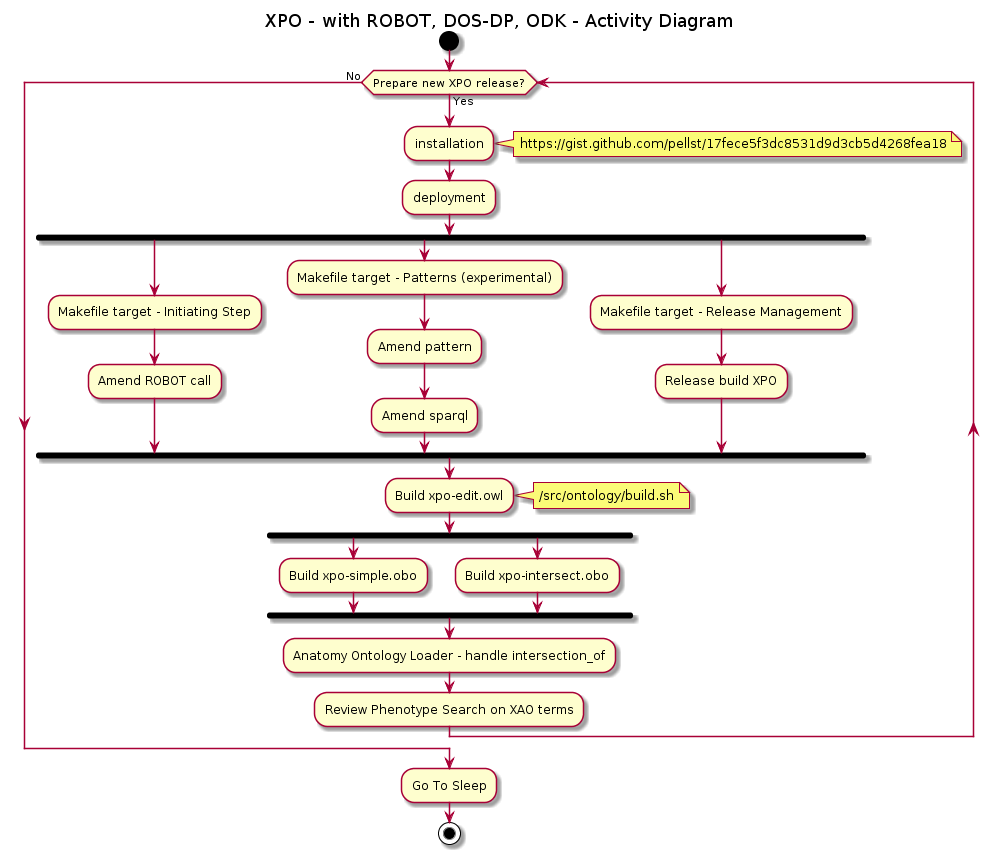

The diagram above was rendered by PlantUML. Its source (embedded in the PNG):
@startuml
title XPO - with ROBOT, DOS-DP, ODK - Activity Diagram 


start



while (Prepare new XPO release?)  is (Yes)
 :installation;
 note right: https://gist.github.com/pellst/17fece5f3dc8531d9d3cb5d4268fea18
 :deployment;
 fork
  :Makefile target - Initiating Step;
  :Amend ROBOT call;
 fork again
  :Makefile target - Patterns (experimental);
  :Amend pattern;
  :Amend sparql;
 fork again
  :Makefile target - Release Management;
  :Release build XPO;

 end fork 

  :Build xpo-edit.owl;
  note right: /src/ontology/build.sh

  
 fork
  :Build xpo-simple.obo;
 fork again
  :Build xpo-intersect.obo;
 end fork
 
  :Anatomy Ontology Loader - handle intersection_of;
  
  :Review Phenotype Search on XAO terms;

  
  
endwhile (No)
:Go To Sleep;

stop
@enduml